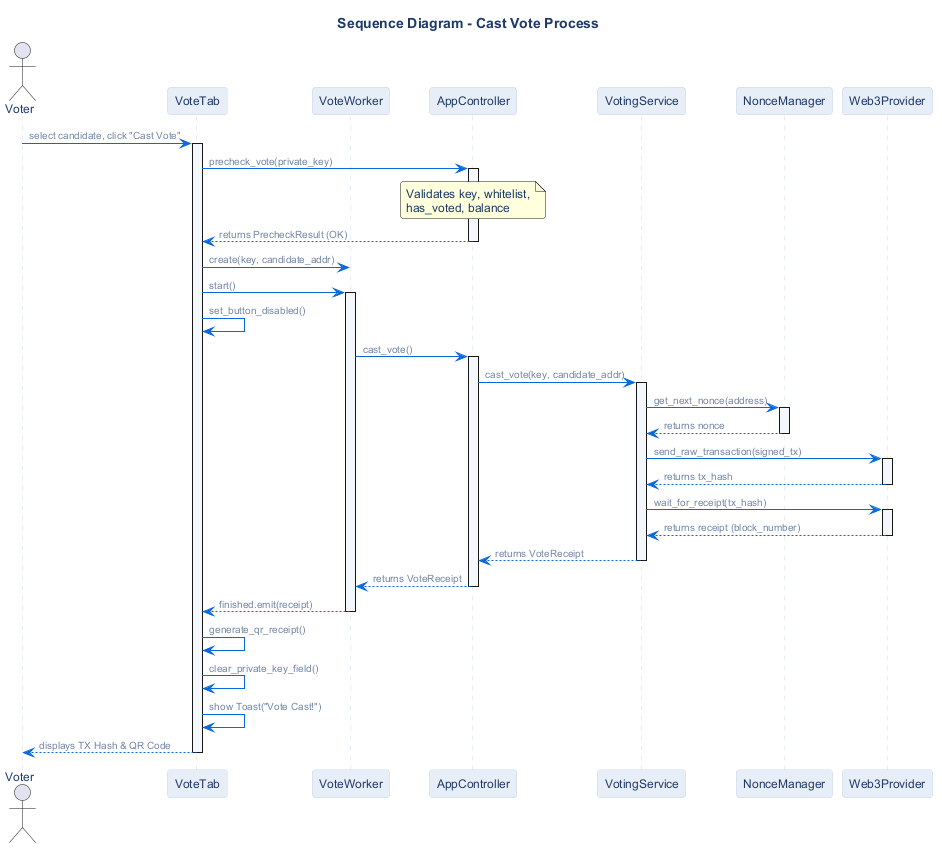

The diagram above was rendered by PlantUML. Its source (embedded in the PNG):
@startuml
!include ../_common/theme.iuml

title Sequence Diagram - Cast Vote Process

actor "Voter" as User
participant "VoteTab" as UI
participant "VoteWorker" as Worker
participant "AppController" as AC
participant "VotingService" as VS
participant "NonceManager" as NM
participant "Web3Provider" as WP

User -> UI : select candidate, click "Cast Vote"
activate UI
UI -> AC : precheck_vote(private_key)
activate AC
note over AC : Validates key, whitelist,\nhas_voted, balance
AC --> UI : returns PrecheckResult (OK)
deactivate AC

UI -> Worker : create(key, candidate_addr)
UI -> Worker : start()
activate Worker
UI -> UI : set_button_disabled()

Worker -> AC : cast_vote()
activate AC
AC -> VS : cast_vote(key, candidate_addr)
activate VS
VS -> NM : get_next_nonce(address)
activate NM
NM --> VS : returns nonce
deactivate NM
VS -> WP : send_raw_transaction(signed_tx)
activate WP
WP --> VS : returns tx_hash
deactivate WP
VS -> WP : wait_for_receipt(tx_hash)
activate WP
WP --> VS : returns receipt (block_number)
deactivate WP
VS --> AC : returns VoteReceipt
deactivate VS
AC --> Worker : returns VoteReceipt
deactivate AC

Worker --> UI : finished.emit(receipt)
deactivate Worker
UI -> UI : generate_qr_receipt()
UI -> UI : clear_private_key_field()
UI -> UI : show Toast("Vote Cast!")
UI --> User : displays TX Hash & QR Code
deactivate UI

@enduml